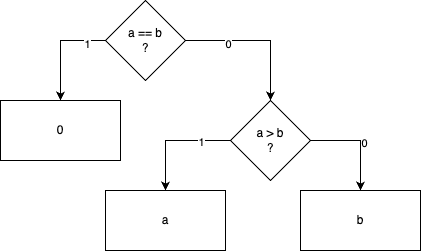

The diagram above was exported from draw.io. Its source (the exported page's mxGraphModel, read from the mxfile embedded in the PNG):
<mxGraphModel dx="1434" dy="669" grid="1" gridSize="10" guides="1" tooltips="1" connect="1" arrows="1" fold="1" page="1" pageScale="1" pageWidth="850" pageHeight="1100" math="0" shadow="0">
  <root>
    <mxCell id="0" />
    <mxCell id="1" parent="0" />
    <mxCell id="2" style="edgeStyle=orthogonalEdgeStyle;rounded=0;orthogonalLoop=1;jettySize=auto;html=1;exitX=0;exitY=0.5;exitDx=0;exitDy=0;" edge="1" source="6" target="7" parent="1">
      <mxGeometry relative="1" as="geometry">
        <mxPoint x="220" y="280" as="targetPoint" />
      </mxGeometry>
    </mxCell>
    <mxCell id="3" value="1" style="edgeLabel;html=1;align=center;verticalAlign=middle;resizable=0;points=[];" vertex="1" connectable="0" parent="2">
      <mxGeometry x="-0.6324" y="3" relative="1" as="geometry">
        <mxPoint as="offset" />
      </mxGeometry>
    </mxCell>
    <mxCell id="4" value="" style="edgeStyle=orthogonalEdgeStyle;rounded=0;orthogonalLoop=1;jettySize=auto;html=1;" edge="1" source="6" target="12" parent="1">
      <mxGeometry relative="1" as="geometry" />
    </mxCell>
    <mxCell id="5" value="0" style="edgeLabel;html=1;align=center;verticalAlign=middle;resizable=0;points=[];" vertex="1" connectable="0" parent="4">
      <mxGeometry x="-0.4207" y="-3" relative="1" as="geometry">
        <mxPoint as="offset" />
      </mxGeometry>
    </mxCell>
    <mxCell id="6" value="a == b&lt;div&gt;?&lt;/div&gt;" style="rhombus;whiteSpace=wrap;html=1;" vertex="1" parent="1">
      <mxGeometry x="345" y="150" width="80" height="80" as="geometry" />
    </mxCell>
    <mxCell id="7" value="0" style="rounded=0;whiteSpace=wrap;html=1;" vertex="1" parent="1">
      <mxGeometry x="240" y="250" width="120" height="60" as="geometry" />
    </mxCell>
    <mxCell id="8" value="" style="edgeStyle=orthogonalEdgeStyle;rounded=0;orthogonalLoop=1;jettySize=auto;html=1;" edge="1" source="12" target="13" parent="1">
      <mxGeometry relative="1" as="geometry" />
    </mxCell>
    <mxCell id="9" value="1" style="edgeLabel;html=1;align=center;verticalAlign=middle;resizable=0;points=[];" vertex="1" connectable="0" parent="8">
      <mxGeometry x="-0.4824" y="1" relative="1" as="geometry">
        <mxPoint as="offset" />
      </mxGeometry>
    </mxCell>
    <mxCell id="10" value="" style="edgeStyle=orthogonalEdgeStyle;rounded=0;orthogonalLoop=1;jettySize=auto;html=1;exitX=1;exitY=0.5;exitDx=0;exitDy=0;" edge="1" source="12" target="14" parent="1">
      <mxGeometry relative="1" as="geometry" />
    </mxCell>
    <mxCell id="11" value="0" style="edgeLabel;html=1;align=center;verticalAlign=middle;resizable=0;points=[];" vertex="1" connectable="0" parent="10">
      <mxGeometry x="0.0462" y="3" relative="1" as="geometry">
        <mxPoint as="offset" />
      </mxGeometry>
    </mxCell>
    <mxCell id="12" value="a &amp;gt; b&lt;div&gt;?&lt;/div&gt;" style="rhombus;whiteSpace=wrap;html=1;" vertex="1" parent="1">
      <mxGeometry x="470" y="250" width="80" height="80" as="geometry" />
    </mxCell>
    <mxCell id="13" value="a" style="whiteSpace=wrap;html=1;" vertex="1" parent="1">
      <mxGeometry x="345" y="340" width="120" height="60" as="geometry" />
    </mxCell>
    <mxCell id="14" value="b" style="whiteSpace=wrap;html=1;" vertex="1" parent="1">
      <mxGeometry x="540" y="340" width="120" height="60" as="geometry" />
    </mxCell>
  </root>
</mxGraphModel>